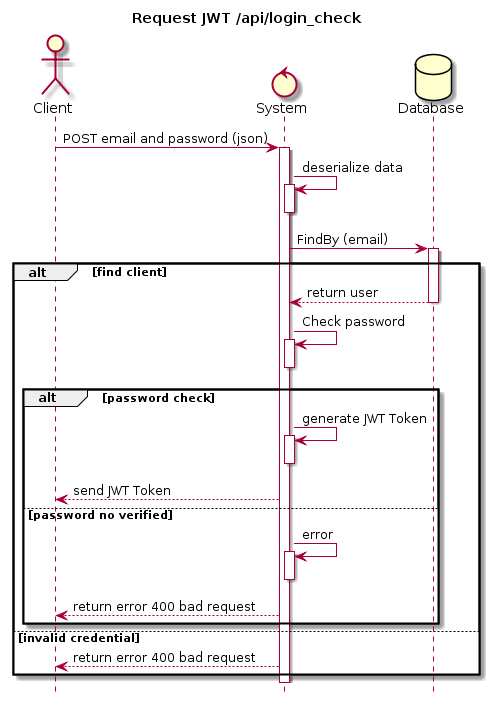

The diagram above was rendered by PlantUML. Its source (embedded in the PNG):
@startuml
hide footbox
title Request JWT /api/login_check 
Actor Client
Control System
Database Database

Client -> System : POST email and password (json)
activate System

System -> System : deserialize data
activate System
deactivate System

System -> Database :  FindBy (email)
activate Database

alt find client
Database --> System : return user
deactivate Database
System -> System : Check password
activate System
deactivate System
    alt password check
    System -> System : generate JWT Token
    activate System
    deactivate System
    System --> Client : send JWT Token
    else password no verified
    System -> System : error
    activate System
    deactivate System
    System --> Client : return error 400 bad request
    end
    else invalid credential
    System --> Client: return error 400 bad request
end
@enduml